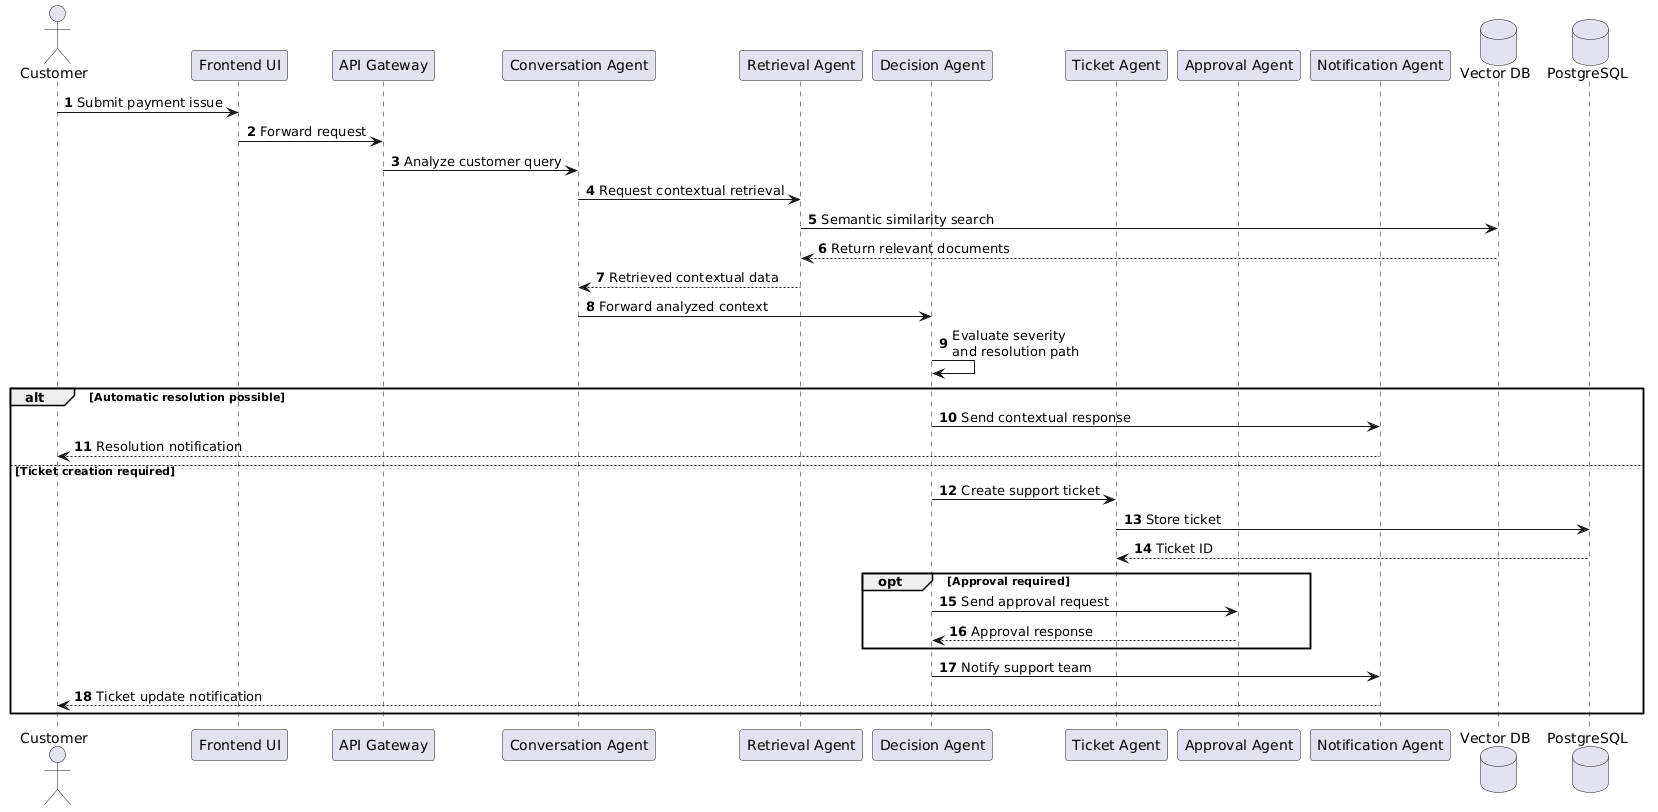

The diagram above was rendered by PlantUML. Its source (embedded in the PNG):
@startuml
autonumber

actor Customer

participant "Frontend UI" as UI
participant "API Gateway" as API
participant "Conversation Agent" as CA
participant "Retrieval Agent" as RA
participant "Decision Agent" as DA
participant "Ticket Agent" as TA
participant "Approval Agent" as AA
participant "Notification Agent" as NA

database "Vector DB" as VDB
database "PostgreSQL" as PG

Customer -> UI : Submit payment issue

UI -> API : Forward request

API -> CA : Analyze customer query

CA -> RA : Request contextual retrieval

RA -> VDB : Semantic similarity search
VDB --> RA : Return relevant documents

RA --> CA : Retrieved contextual data

CA -> DA : Forward analyzed context

DA -> DA : Evaluate severity\nand resolution path

alt Automatic resolution possible

    DA -> NA : Send contextual response
    NA --> Customer : Resolution notification

else Ticket creation required

    DA -> TA : Create support ticket

    TA -> PG : Store ticket
    PG --> TA : Ticket ID

    opt Approval required

        DA -> AA : Send approval request
        AA --> DA : Approval response

    end

    DA -> NA : Notify support team
    NA --> Customer : Ticket update notification

end
@enduml